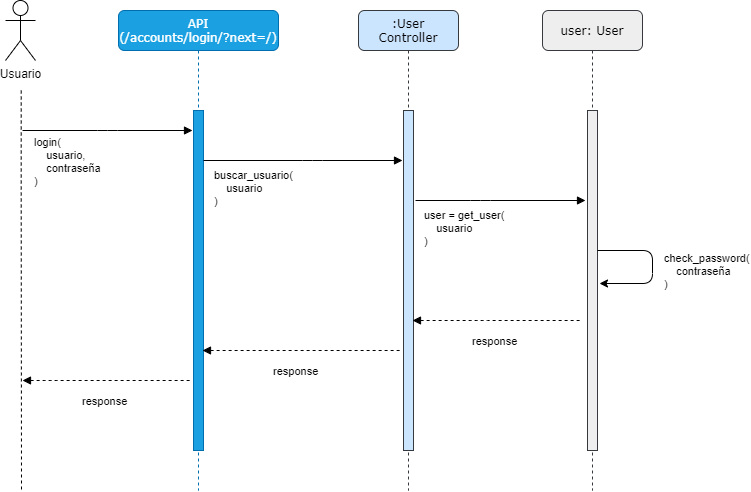

The diagram above was exported from draw.io. Its source (the exported page's mxGraphModel, read from the mxfile embedded in the PNG):
<mxGraphModel dx="2522" dy="737" grid="1" gridSize="10" guides="1" tooltips="1" connect="1" arrows="1" fold="1" page="1" pageScale="1" pageWidth="1100" pageHeight="850" background="none" math="0" shadow="0">
  <root>
    <mxCell id="0" />
    <mxCell id="1" parent="0" />
    <mxCell id="PLvCLsjjMUmmvdgdLAYn-1" value=":User&lt;br&gt;Controller" style="shape=umlLifeline;perimeter=lifelinePerimeter;whiteSpace=wrap;html=1;container=1;collapsible=0;recursiveResize=0;outlineConnect=0;rounded=1;shadow=0;comic=0;labelBackgroundColor=none;strokeWidth=1;fontFamily=Verdana;fontSize=12;align=center;fillColor=#cce5ff;strokeColor=#36393d;" vertex="1" parent="1">
      <mxGeometry x="356" y="80" width="100" height="480" as="geometry" />
    </mxCell>
    <mxCell id="PLvCLsjjMUmmvdgdLAYn-2" value="" style="html=1;points=[];perimeter=orthogonalPerimeter;rounded=0;shadow=0;comic=0;labelBackgroundColor=none;strokeWidth=1;fontFamily=Verdana;fontSize=12;align=center;fillColor=#cce5ff;strokeColor=#36393d;" vertex="1" parent="PLvCLsjjMUmmvdgdLAYn-1">
      <mxGeometry x="45" y="100" width="10" height="340" as="geometry" />
    </mxCell>
    <mxCell id="PLvCLsjjMUmmvdgdLAYn-3" value="API&lt;br&gt;(/accounts/login/?next=/)" style="shape=umlLifeline;perimeter=lifelinePerimeter;whiteSpace=wrap;html=1;container=1;collapsible=0;recursiveResize=0;outlineConnect=0;rounded=1;shadow=0;comic=0;labelBackgroundColor=none;strokeWidth=1;fontFamily=Verdana;fontSize=12;align=center;fillColor=#1ba1e2;strokeColor=#006EAF;fontColor=#ffffff;" vertex="1" parent="1">
      <mxGeometry x="116" y="80" width="160" height="480" as="geometry" />
    </mxCell>
    <mxCell id="PLvCLsjjMUmmvdgdLAYn-4" value="" style="html=1;points=[];perimeter=orthogonalPerimeter;rounded=0;shadow=0;comic=0;labelBackgroundColor=none;strokeWidth=1;fontFamily=Verdana;fontSize=12;align=center;fillColor=#1ba1e2;strokeColor=#006EAF;fontColor=#ffffff;" vertex="1" parent="PLvCLsjjMUmmvdgdLAYn-3">
      <mxGeometry x="75" y="100" width="10" height="340" as="geometry" />
    </mxCell>
    <mxCell id="PLvCLsjjMUmmvdgdLAYn-5" value="buscar_usuario(&lt;br&gt;&amp;nbsp; &amp;nbsp; usuario&lt;br&gt;)" style="html=1;verticalAlign=bottom;endArrow=block;labelBackgroundColor=none;fontFamily=Helvetica;fontSize=11;edgeStyle=elbowEdgeStyle;elbow=vertical;align=left;" edge="1" parent="1" source="PLvCLsjjMUmmvdgdLAYn-4">
      <mxGeometry x="-0.9095" y="-50" relative="1" as="geometry">
        <mxPoint x="220" y="190" as="sourcePoint" />
        <mxPoint x="400" y="230" as="targetPoint" />
        <Array as="points">
          <mxPoint x="310" y="230" />
          <mxPoint x="210" y="220" />
        </Array>
        <mxPoint as="offset" />
      </mxGeometry>
    </mxCell>
    <mxCell id="PLvCLsjjMUmmvdgdLAYn-6" style="edgeStyle=orthogonalEdgeStyle;rounded=0;orthogonalLoop=1;jettySize=auto;html=1;endArrow=none;endFill=0;dashed=1;" edge="1" parent="1">
      <mxGeometry relative="1" as="geometry">
        <mxPoint x="19" y="560" as="targetPoint" />
        <mxPoint x="18.710000000000036" y="160" as="sourcePoint" />
        <Array as="points">
          <mxPoint x="19" y="260" />
          <mxPoint x="19" y="260" />
        </Array>
      </mxGeometry>
    </mxCell>
    <mxCell id="PLvCLsjjMUmmvdgdLAYn-7" value="Usuario" style="shape=umlActor;verticalLabelPosition=bottom;verticalAlign=top;html=1;outlineConnect=0;" vertex="1" parent="1">
      <mxGeometry x="3" y="70" width="30" height="60" as="geometry" />
    </mxCell>
    <mxCell id="PLvCLsjjMUmmvdgdLAYn-8" value="login(&lt;br&gt;&amp;nbsp; &amp;nbsp; usuario,&lt;br&gt;&amp;nbsp; &amp;nbsp; contraseña&lt;br&gt;)" style="html=1;verticalAlign=bottom;endArrow=block;labelBackgroundColor=none;fontFamily=Helvetica;fontSize=11;edgeStyle=elbowEdgeStyle;elbow=vertical;align=left;" edge="1" parent="1">
      <mxGeometry x="-0.8824" y="-60" relative="1" as="geometry">
        <mxPoint x="20" y="200" as="sourcePoint" />
        <mxPoint x="190" y="200" as="targetPoint" />
        <Array as="points" />
        <mxPoint as="offset" />
      </mxGeometry>
    </mxCell>
    <mxCell id="PLvCLsjjMUmmvdgdLAYn-9" value="user: User" style="shape=umlLifeline;perimeter=lifelinePerimeter;whiteSpace=wrap;html=1;container=1;collapsible=0;recursiveResize=0;outlineConnect=0;rounded=1;shadow=0;comic=0;labelBackgroundColor=none;strokeWidth=1;fontFamily=Verdana;fontSize=12;align=center;fillColor=#eeeeee;strokeColor=#36393d;" vertex="1" parent="1">
      <mxGeometry x="540" y="80" width="100" height="480" as="geometry" />
    </mxCell>
    <mxCell id="PLvCLsjjMUmmvdgdLAYn-10" value="" style="html=1;points=[];perimeter=orthogonalPerimeter;rounded=0;shadow=0;comic=0;labelBackgroundColor=none;strokeWidth=1;fontFamily=Verdana;fontSize=12;align=center;fillColor=#eeeeee;strokeColor=#36393d;" vertex="1" parent="PLvCLsjjMUmmvdgdLAYn-9">
      <mxGeometry x="45" y="100" width="10" height="340" as="geometry" />
    </mxCell>
    <mxCell id="PLvCLsjjMUmmvdgdLAYn-14" value="user = get_user(&lt;br&gt;&amp;nbsp; &amp;nbsp; usuario&lt;br&gt;)" style="html=1;verticalAlign=bottom;endArrow=block;labelBackgroundColor=none;fontFamily=Helvetica;fontSize=11;edgeStyle=elbowEdgeStyle;elbow=vertical;align=left;" edge="1" parent="1">
      <mxGeometry x="-0.9176" y="-50" relative="1" as="geometry">
        <mxPoint x="413" y="270" as="sourcePoint" />
        <mxPoint x="583" y="270" as="targetPoint" />
        <Array as="points">
          <mxPoint x="478" y="270" />
          <mxPoint x="378" y="260" />
        </Array>
        <mxPoint as="offset" />
      </mxGeometry>
    </mxCell>
    <mxCell id="PLvCLsjjMUmmvdgdLAYn-15" value="" style="endArrow=classic;html=1;" edge="1" parent="1">
      <mxGeometry width="50" height="50" relative="1" as="geometry">
        <mxPoint x="595" y="320" as="sourcePoint" />
        <mxPoint x="597.0000000000002" y="352.9999999999999" as="targetPoint" />
        <Array as="points">
          <mxPoint x="650" y="320" />
          <mxPoint x="650" y="353" />
        </Array>
      </mxGeometry>
    </mxCell>
    <mxCell id="PLvCLsjjMUmmvdgdLAYn-16" value="check_password(&lt;br&gt;&amp;nbsp; &amp;nbsp; contraseña&lt;br&gt;)" style="edgeLabel;html=1;align=left;verticalAlign=middle;resizable=0;points=[];" vertex="1" connectable="0" parent="PLvCLsjjMUmmvdgdLAYn-15">
      <mxGeometry x="0.3892" y="-1" relative="1" as="geometry">
        <mxPoint x="20" y="-12" as="offset" />
      </mxGeometry>
    </mxCell>
    <mxCell id="PLvCLsjjMUmmvdgdLAYn-18" value="&lt;font face=&quot;Helvetica&quot;&gt;&lt;span style=&quot;font-size: 11px&quot;&gt;response&lt;/span&gt;&lt;/font&gt;" style="html=1;verticalAlign=bottom;endArrow=none;labelBackgroundColor=none;fontFamily=Verdana;fontSize=12;edgeStyle=elbowEdgeStyle;elbow=vertical;align=left;startArrow=block;startFill=1;endFill=0;dashed=1;" edge="1" parent="1">
      <mxGeometry x="-0.3147" y="-30" relative="1" as="geometry">
        <mxPoint x="409.9999999999998" y="390" as="sourcePoint" />
        <mxPoint x="580" y="390" as="targetPoint" />
        <Array as="points">
          <mxPoint x="475" y="390" />
          <mxPoint x="375" y="380" />
        </Array>
        <mxPoint as="offset" />
      </mxGeometry>
    </mxCell>
    <mxCell id="PLvCLsjjMUmmvdgdLAYn-20" value="&lt;font face=&quot;Helvetica&quot;&gt;&lt;span style=&quot;font-size: 11px&quot;&gt;response&lt;/span&gt;&lt;/font&gt;" style="html=1;verticalAlign=bottom;endArrow=none;labelBackgroundColor=none;fontFamily=Verdana;fontSize=12;edgeStyle=elbowEdgeStyle;elbow=vertical;align=left;startArrow=block;startFill=1;endFill=0;dashed=1;" edge="1" parent="1">
      <mxGeometry x="-0.3147" y="-30" relative="1" as="geometry">
        <mxPoint x="20" y="450" as="sourcePoint" />
        <mxPoint x="190" y="450" as="targetPoint" />
        <Array as="points">
          <mxPoint x="48" y="450" />
          <mxPoint x="-52" y="440" />
        </Array>
        <mxPoint as="offset" />
      </mxGeometry>
    </mxCell>
    <mxCell id="PLvCLsjjMUmmvdgdLAYn-21" value="&lt;font face=&quot;Helvetica&quot;&gt;&lt;span style=&quot;font-size: 11px&quot;&gt;response&lt;/span&gt;&lt;/font&gt;" style="html=1;verticalAlign=bottom;endArrow=none;labelBackgroundColor=none;fontFamily=Verdana;fontSize=12;edgeStyle=elbowEdgeStyle;elbow=vertical;align=left;startArrow=block;startFill=1;endFill=0;dashed=1;entryX=0.44;entryY=0.708;entryDx=0;entryDy=0;entryPerimeter=0;" edge="1" parent="1" target="PLvCLsjjMUmmvdgdLAYn-1">
      <mxGeometry x="-0.3147" y="-30" relative="1" as="geometry">
        <mxPoint x="200" y="420" as="sourcePoint" />
        <mxPoint x="370" y="420" as="targetPoint" />
        <Array as="points">
          <mxPoint x="265" y="420" />
          <mxPoint x="165" y="410" />
        </Array>
        <mxPoint as="offset" />
      </mxGeometry>
    </mxCell>
  </root>
</mxGraphModel>